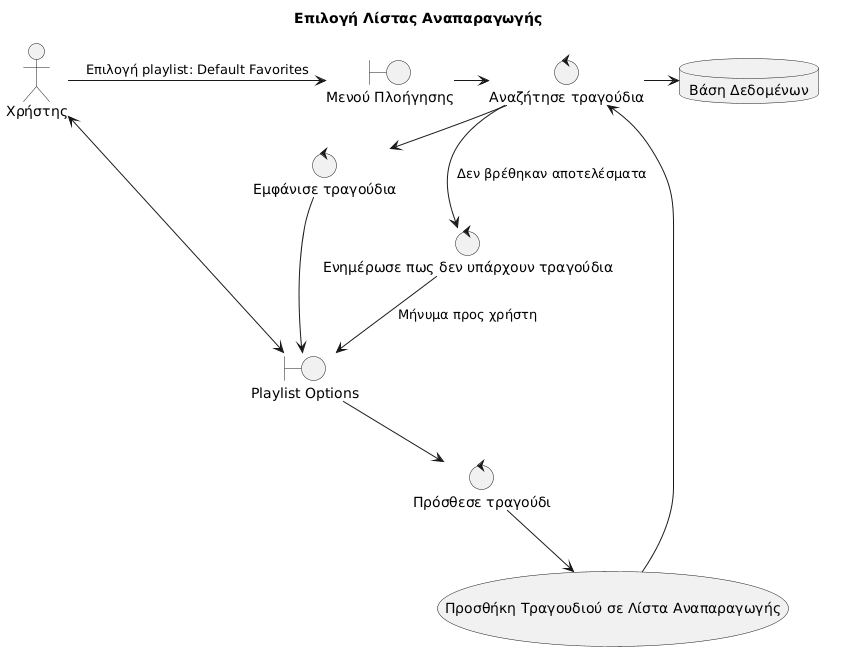

The diagram above was rendered by PlantUML. Its source (embedded in the PNG):
@startuml
title Επιλογή Λίστας Αναπαραγωγής

actor "Χρήστης" as u 
boundary "Μενού Πλοήγησης" as lib 
database "Βάση Δεδομένων" as db
control "Αναζήτησε τραγούδια" as search 
control "Εμφάνισε τραγούδια" as ss
boundary "Playlist Options" as ps
control "Ενημέρωσε πως δεν υπάρχουν τραγούδια" as ins
control "Πρόσθεσε τραγούδι" as addsong
usecase "Προσθήκη Τραγουδιού σε Λίστα Αναπαραγωγής" as addSong

u -> lib : Επιλογή playlist: Default Favorites
lib -> search
search -> db 
search -> ss
ss -> ps
ps <-> u




search --> ins : Δεν βρέθηκαν αποτελέσματα
ins --> ps : Μήνυμα προς χρήστη
ps --> addsong
addsong --> addSong
addSong --> search
@enduml